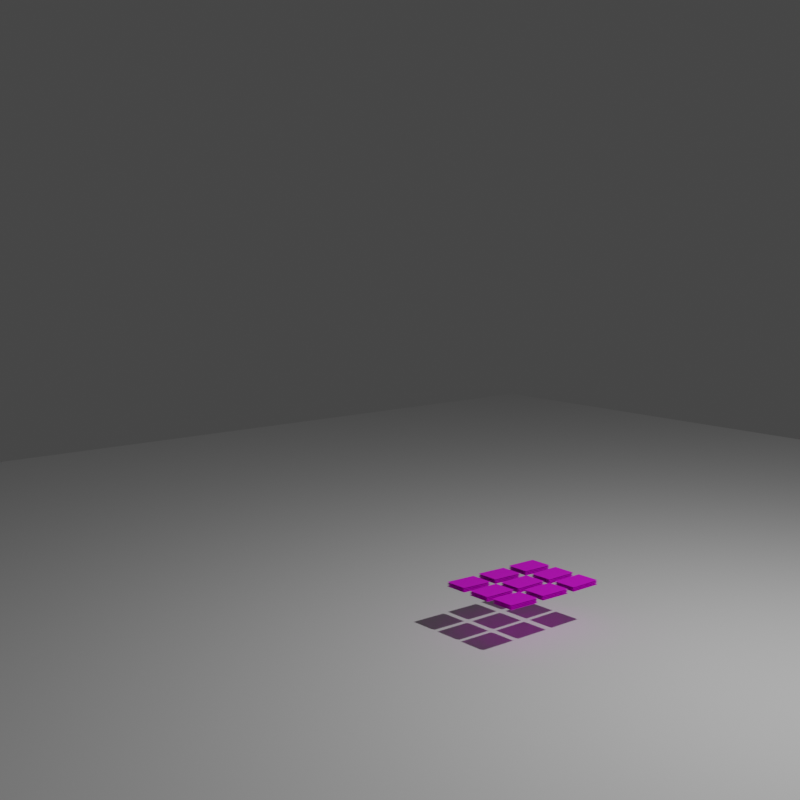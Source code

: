 # Source: papers.blend  (saved by Blender 2.82.7; exported with 4.5.12 LTS)
import bpy
from mathutils import Matrix  # noqa: F401  (used for matrix-valued properties, if any)

bpy.ops.wm.read_factory_settings(use_empty=True)
scene = bpy.context.scene
scene.name = 'Scene'

# ---- collections
col_misc = bpy.data.collections.new('Misc'); scene.collection.children.link(col_misc)
col_environment = bpy.data.collections.new('Environment'); scene.collection.children.link(col_environment)

# ---- images (referenced by path relative to the original .blend; pixels are not part of the script)
import os
ASSET_DIR = os.environ.get("B2B_ASSET_DIR", "")  # directory of the original .blend (textures are referenced by path, not embedded)
HERE = os.path.dirname(os.path.abspath(__file__))  # packed textures are extracted next to this script under _unpacked/

def load_image(name, relpath, width, height, colorspace="sRGB"):
    """Load a texture the original file referenced (path relative to the .blend, or extracted next to this script)."""
    p = next((c for c in (os.path.join(HERE, relpath), os.path.join(ASSET_DIR, relpath)) if relpath and os.path.exists(c)), "")
    if p:
        img = bpy.data.images.load(p, check_existing=True)
        img.name = name
    else:  # same state as the original file: an image datablock whose file is absent (Cycles renders it pink)
        img = bpy.data.images.new(name, width, height)
        img.source = "FILE"
        img.filepath = "//" + (relpath or name)
    img.colorspace_settings.name = colorspace
    return img
img_newspapers_jpg = load_image('newspapers.jpg', 'references/newspapers.jpg', 1024, 1024, 'sRGB')

# ---- materials (node trees are filled in below, after node groups)
mat_paper = bpy.data.materials.new('Paper')
mat_paper.use_transparent_shadow = False

# ---- material node trees
mat_paper.use_nodes = True; mat_paper.node_tree.nodes.clear()
_N = mat_paper.node_tree.nodes; _L = mat_paper.node_tree.links
n0 = _N.new('ShaderNodeOutputMaterial'); n0.name = 'Material Output'; n0.location = (300, 300)
n1 = _N.new('ShaderNodeBsdfPrincipled'); n1.name = 'Principled BSDF'; n1.location = (10, 300)
n1.distribution = 'GGX'
n1.subsurface_method = 'BURLEY'
n1.inputs[3].default_value = 1.45
n1.inputs[27].default_value = (0.0, 0.0, 0.0, 1.0)
n1.inputs[28].default_value = 1.0
n2 = _N.new('ShaderNodeTexImage'); n2.name = 'Image Texture'; n2.location = (-280, 260)
n2.image = img_newspapers_jpg
_L.new(n1.outputs[0], n0.inputs[0])
_L.new(n2.outputs[0], n1.inputs[0])
n0.is_active_output = True

# ---- world
world_world = bpy.data.worlds.new('World'); scene.world = world_world
world_world.use_nodes = True; world_world.node_tree.nodes.clear()
_N = world_world.node_tree.nodes; _L = world_world.node_tree.links
n0 = _N.new('ShaderNodeOutputWorld'); n0.name = 'World Output'; n0.location = (300, 300)
n1 = _N.new('ShaderNodeBackground'); n1.name = 'Background'; n1.location = (10, 300)
n1.inputs[0].default_value = (0.05088, 0.05088, 0.05088, 1.0)
_L.new(n1.outputs[0], n0.inputs[0])
n0.is_active_output = True
world_world.color = (0.05088, 0.05088, 0.05088)
world_world.use_sun_shadow = False
world_world.sun_shadow_jitter_overblur = 0.0

# ---- cameras
cam_camera = bpy.data.cameras.new('Camera')
cam_camera.clip_end = 100.0
cam_camera.ortho_scale = 7.314

# ---- lights
light_light = bpy.data.lights.new('Light', 'POINT')
light_light.transmission_factor = 0.0
light_light.energy = 1000.0
light_light.shadow_soft_size = 0.1
light_light.shadow_maximum_resolution = 0.006
light_light.use_absolute_resolution = True

# ---- meshes
me_plane_013 = bpy.data.meshes.new('Plane.013')
me_plane_013.from_pydata([(-1.083, -1.568, 0.4126), (1.086, -1.568, 0.4126), (-1.083, 1.564, 0.4126), (1.086, 1.564, 0.4126), (1.698, -1.568, 0.469), (3.868, -1.568, 0.469), (1.698, 1.564, 0.4126), (3.868, 1.564, 0.4126), (-3.922, -1.568, 0.4997), (-1.752, -1.568, 0.4997), (-3.922, 1.564, 0.4126), (-1.752, 1.564, 0.4126), (-1.083, -5.286, 0.4548), (1.086, -5.286, 0.4548), (-1.083, -2.154, 0.4126), (1.086, -2.154, 0.4126), (1.694, -5.308, 0.4888), (3.863, -5.308, 0.4888), (1.698, -2.154, 0.4126), (3.868, -2.154, 0.4126), (-3.922, -5.286, 0.5096), (-1.752, -5.286, 0.5096), (-3.922, -2.154, 0.4126), (-1.752, -2.154, 0.4126), (-1.083, 2.235, 0.4126), (1.086, 2.235, 0.4126), (-1.083, 5.367, 0.4126), (1.086, 5.367, 0.4126), (1.698, 2.235, 0.4126), (3.868, 2.235, 0.4126), (1.698, 5.367, 0.4126), (3.868, 5.367, 0.4126), (-3.922, 2.235, 0.4706), (-1.752, 2.235, 0.4706), (-3.922, 5.367, 0.4126), (-1.752, 5.367, 0.4126), (-1.083, -1.568, 0.5441), (1.086, -1.568, 0.5441), (-1.083, 1.564, 0.5441), (1.086, 1.564, 0.5441), (1.698, -1.568, 0.6005), (3.868, -1.568, 0.6005), (1.698, 1.564, 0.5441), (3.868, 1.564, 0.5441), (-3.922, -1.568, 0.6313), (-1.752, -1.568, 0.6313), (-3.922, 1.564, 0.5441), (-1.752, 1.564, 0.5441), (-1.083, -5.286, 0.5863), (1.086, -5.286, 0.5863), (-1.083, -2.154, 0.5441), (1.086, -2.154, 0.5441), (1.694, -5.308, 0.6203), (3.863, -5.308, 0.6203), (1.698, -2.154, 0.5441), (3.868, -2.154, 0.5441), (-3.922, -5.286, 0.6411), (-1.752, -5.286, 0.6411), (-3.922, -2.154, 0.5441), (-1.752, -2.154, 0.5441), (-1.083, 2.235, 0.5441), (1.086, 2.235, 0.5441), (-1.083, 5.367, 0.5441), (1.086, 5.367, 0.5441), (1.698, 2.235, 0.5441), (3.868, 2.235, 0.5441), (1.698, 5.367, 0.5441), (3.868, 5.367, 0.5441), (-3.922, 2.235, 0.6021), (-1.752, 2.235, 0.6021), (-3.922, 5.367, 0.5441), (-1.752, 5.367, 0.5441), (-1.083, -1.568, 0.6756), (1.086, -1.568, 0.6756), (-1.083, 1.564, 0.6756), (1.086, 1.564, 0.6756), (1.698, -1.568, 0.7321), (3.868, -1.568, 0.7321), (1.698, 1.564, 0.6756), (3.868, 1.564, 0.6756), (-3.922, -1.568, 0.7628), (-1.752, -1.568, 0.7628), (-3.922, 1.564, 0.6756), (-1.752, 1.564, 0.6756), (-1.083, -5.286, 0.7178), (1.086, -5.286, 0.7178), (-1.083, -2.154, 0.6756), (1.086, -2.154, 0.6756), (1.694, -5.308, 0.7519), (3.863, -5.308, 0.7519), (1.698, -2.154, 0.6756), (3.868, -2.154, 0.6756), (-3.922, -5.286, 0.7726), (-1.752, -5.286, 0.7726), (-3.922, -2.154, 0.6756), (-1.752, -2.154, 0.6756), (-1.083, 2.235, 0.6756), (1.086, 2.235, 0.6756), (-1.083, 5.367, 0.6756), (1.086, 5.367, 0.6756), (1.698, 2.235, 0.6756), (3.868, 2.235, 0.6756), (1.698, 5.367, 0.6756), (3.868, 5.367, 0.6756), (-3.922, 2.235, 0.7336), (-1.752, 2.235, 0.7336), (-3.922, 5.367, 0.6756), (-1.752, 5.367, 0.6756), (-1.083, -1.568, 0.8071), (1.086, -1.568, 0.8071), (-1.083, 1.564, 0.8071), (1.086, 1.564, 0.8071), (1.698, -1.568, 0.8636), (3.868, -1.568, 0.8636), (1.698, 1.564, 0.8071), (3.868, 1.564, 0.8071), (-3.922, -1.568, 0.8943), (-1.752, -1.568, 0.8943), (-3.922, 1.564, 0.8071), (-1.752, 1.564, 0.8071), (-1.083, -5.286, 0.8494), (1.086, -5.286, 0.8494), (-1.083, -2.154, 0.8071), (1.086, -2.154, 0.8071), (1.694, -5.308, 0.8834), (3.863, -5.308, 0.8834), (1.698, -2.154, 0.8071), (3.868, -2.154, 0.8071), (-3.922, -5.286, 0.9042), (-1.752, -5.286, 0.9042), (-3.922, -2.154, 0.8071), (-1.752, -2.154, 0.8071), (-1.083, 2.235, 0.8071), (1.086, 2.235, 0.8071), (-1.083, 5.367, 0.8071), (1.086, 5.367, 0.8071), (1.698, 2.235, 0.8071), (3.868, 2.235, 0.8071), (1.698, 5.367, 0.8071), (3.868, 5.367, 0.8071), (-3.922, 2.235, 0.8651), (-1.752, 2.235, 0.8651), (-3.922, 5.367, 0.8071), (-1.752, 5.367, 0.8071)], [], [(1, 3, 2, 0), (5, 7, 6, 4), (9, 11, 10, 8), (13, 15, 14, 12), (17, 19, 18, 16), (21, 23, 22, 20), (29, 31, 30, 28), (33, 35, 34, 32), (24, 25, 27, 26), (37, 39, 38, 36), (41, 43, 42, 40), (45, 47, 46, 44), (49, 51, 50, 48), (53, 55, 54, 52), (57, 59, 58, 56), (65, 67, 66, 64), (69, 71, 70, 68), (60, 61, 63, 62), (73, 75, 74, 72), (77, 79, 78, 76), (81, 83, 82, 80), (85, 87, 86, 84), (89, 91, 90, 88), (93, 95, 94, 92), (101, 103, 102, 100), (105, 107, 106, 104), (96, 97, 99, 98), (109, 111, 110, 108), (113, 115, 114, 112), (117, 119, 118, 116), (121, 123, 122, 120), (125, 127, 126, 124), (129, 131, 130, 128), (137, 139, 138, 136), (141, 143, 142, 140), (132, 133, 135, 134)])
_uv = me_plane_013.uv_layers.new(name='UVMap')
_uv.uv.foreach_set('vector', [0.8147, 0.344, 0.7974, 0.6858, 0.6642, 0.6597, 0.6811, 0.317, 0.9758, 0.01932, 0.9559, 0.3549, 0.826, 0.3274, 0.8401, -0.006689, 0.3749, 0.6156, 0.358, 0.9588, 0.2239, 0.9337, 0.2408, 0.5871, 0.3933, 0.2576, 0.3753, 0.6016, 0.2405, 0.5737, 0.2591, 0.233, 0.5347, 0.2855, 0.517, 0.6302, 0.3824, 0.6019, 0.3987, 0.2597, 0.2511, 0.231, 0.2343, 0.5713, 0.1007, 0.5463, 0.1178, 0.203, 0.956, 0.3731, 0.9374, 0.7105, 0.8046, 0.6812, 0.8223, 0.3456, 0.234, 0.5857, 0.2169, 0.9304, 0.08329, 0.9028, 0.09971, 0.5594, 0.382, 0.6173, 0.5157, 0.6419, 0.4996, 0.9871, 0.3651, 0.9605, 0.8147, 0.344, 0.7974, 0.6858, 0.6642, 0.6597, 0.6811, 0.317, 0.9758, 0.01932, 0.9559, 0.3549, 0.826, 0.3274, 0.8401, -0.006689, 0.3749, 0.6156, 0.358, 0.9588, 0.2239, 0.9337, 0.2408, 0.5871, 0.3933, 0.2576, 0.3753, 0.6016, 0.2405, 0.5737, 0.2591, 0.233, 0.5347, 0.2855, 0.517, 0.6302, 0.3824, 0.6019, 0.3987, 0.2597, 0.2511, 0.231, 0.2343, 0.5713, 0.1007, 0.5463, 0.1178, 0.203, 0.956, 0.3731, 0.9374, 0.7105, 0.8046, 0.6812, 0.8223, 0.3456, 0.234, 0.5857, 0.2169, 0.9304, 0.08329, 0.9028, 0.09971, 0.5594, 0.382, 0.6173, 0.5157, 0.6419, 0.4996, 0.9871, 0.3651, 0.9605, 0.8147, 0.344, 0.7974, 0.6858, 0.6642, 0.6597, 0.6811, 0.317, 0.9758, 0.01932, 0.9559, 0.3549, 0.826, 0.3274, 0.8401, -0.006689, 0.3749, 0.6156, 0.358, 0.9588, 0.2239, 0.9337, 0.2408, 0.5871, 0.3933, 0.2576, 0.3753, 0.6016, 0.2405, 0.5737, 0.2591, 0.233, 0.5347, 0.2855, 0.517, 0.6302, 0.3824, 0.6019, 0.3987, 0.2597, 0.2511, 0.231, 0.2343, 0.5713, 0.1007, 0.5463, 0.1178, 0.203, 0.956, 0.3731, 0.9374, 0.7105, 0.8046, 0.6812, 0.8223, 0.3456, 0.234, 0.5857, 0.2169, 0.9304, 0.08329, 0.9028, 0.09971, 0.5594, 0.382, 0.6173, 0.5157, 0.6419, 0.4996, 0.9871, 0.3651, 0.9605, 0.8147, 0.344, 0.7974, 0.6858, 0.6642, 0.6597, 0.6811, 0.317, 0.9758, 0.01932, 0.9559, 0.3549, 0.826, 0.3274, 0.8401, -0.006689, 0.3749, 0.6156, 0.358, 0.9588, 0.2239, 0.9337, 0.2408, 0.5871, 0.3933, 0.2576, 0.3753, 0.6016, 0.2405, 0.5737, 0.2591, 0.233, 0.5347, 0.2855, 0.517, 0.6302, 0.3824, 0.6019, 0.3987, 0.2597, 0.2511, 0.231, 0.2343, 0.5713, 0.1007, 0.5463, 0.1178, 0.203, 0.956, 0.3731, 0.9374, 0.7105, 0.8046, 0.6812, 0.8223, 0.3456, 0.234, 0.5857, 0.2169, 0.9304, 0.08329, 0.9028, 0.09971, 0.5594, 0.382, 0.6173, 0.5157, 0.6419, 0.4996, 0.9871, 0.3651, 0.9605])
me_plane_013.materials.append(mat_paper)
me_plane_013.use_remesh_fix_poles = True
me_plane_013.use_remesh_preserve_attributes = False
me_plane_013.use_mirror_vertex_groups = False
me_plane_013.update()
me_plane_014 = bpy.data.meshes.new('Plane.014')
me_plane_014.from_pydata([(-1.0, -1.0, 0.0), (1.0, -1.0, 0.0), (-1.0, 1.0, 0.0), (1.0, 1.0, 0.0)], [], [(0, 1, 3, 2)])
_uv = me_plane_014.uv_layers.new(name='UVMap')
_uv.uv.foreach_set('vector', [0.0, 0.0, 1.0, 0.0, 1.0, 1.0, 0.0, 1.0])
me_plane_014.use_remesh_fix_poles = True
me_plane_014.use_remesh_preserve_attributes = False
me_plane_014.use_mirror_vertex_groups = False
me_plane_014.update()

# ---- objects
ob_papers = bpy.data.objects.new('Papers', me_plane_013)
ob_light = bpy.data.objects.new('Light', light_light)
ob_camera = bpy.data.objects.new('Camera', cam_camera)
ob_ground = bpy.data.objects.new('Ground', me_plane_014)
ob_wind = bpy.data.objects.new('Wind', None)
ob_turbulence = bpy.data.objects.new('Turbulence', None)

# ---- transforms, parenting, visibility, modifiers, constraints
ob_papers.location = (0.0, 0.0, 0.4628)
ob_papers.scale = (0.1406, 0.1406, 0.1406)
ob_papers.lineart.crease_threshold = 0.0
_m = ob_papers.modifiers.new('Softbody', 'SOFT_BODY')
ob_light.location = (4.076, 1.005, 6.902)
ob_light.rotation_euler = (0.6503, 0.05522, 1.866)
ob_light.lock_rotations_4d = False
ob_light.empty_display_type = 'ARROWS'
ob_light.color = (0.0, 0.0, 0.0, 0.0)
ob_light.lineart.crease_threshold = 0.0
ob_camera.location = (9.088, -9.491, 4.843)
ob_camera.rotation_euler = (1.417, -4.104e-06, 0.8778)
ob_camera.lock_rotations_4d = False
ob_camera.empty_display_type = 'ARROWS'
ob_camera.color = (0.0, 0.0, 0.0, 0.0)
ob_camera.display_type = 'WIRE'
ob_camera.lineart.crease_threshold = 0.0
ob_ground.location = (0.0, 0.0, 0.0)
ob_ground.scale = (13.77, 13.77, 13.77)
ob_ground.lineart.crease_threshold = 0.0
_m = ob_ground.modifiers.new('Collision', 'COLLISION')
ob_wind.location = (0.0, 0.0, 0.0)
ob_wind.rotation_euler = (0.0, -1.088, 0.0)
ob_wind.empty_display_type = 'SINGLE_ARROW'
ob_wind.lineart.crease_threshold = 0.0
ob_turbulence.location = (0.0, 0.0, 0.0)
ob_turbulence.lineart.crease_threshold = 0.0

# ---- collection membership
scene.collection.objects.link(ob_papers)
col_misc.objects.link(ob_light)
col_misc.objects.link(ob_camera)
col_environment.objects.link(ob_ground)
col_environment.objects.link(ob_wind)
col_environment.objects.link(ob_turbulence)

# ---- scene / render settings (as saved in the file)
scene.camera = ob_camera
scene.frame_start = 0; scene.frame_end = 100; scene.frame_set(0)
scene.render.engine = 'BLENDER_EEVEE_NEXT'
scene.render.image_settings.file_format = 'JPEG'
scene.render.image_settings.color_mode = 'RGB'
scene.render.image_settings.quality = 100
scene.render.resolution_x = 1080
scene.cycles.use_denoising = False
scene.cycles.samples = 128
scene.cycles.sampling_pattern = 'TABULATED_SOBOL'
scene.cycles.use_adaptive_sampling = False
scene.cycles.use_light_tree = False
scene.view_settings.view_transform = 'Filmic'
bpy.context.view_layer.update()
